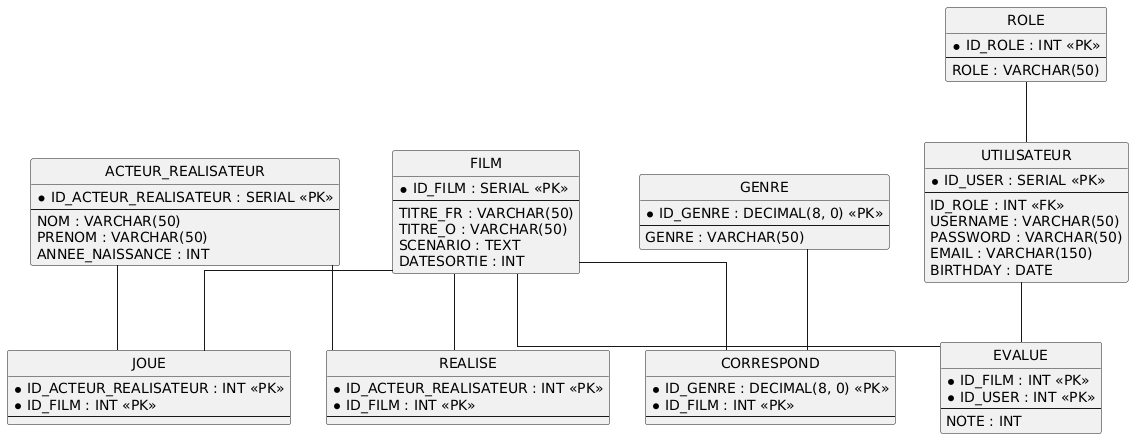

The diagram above was rendered by PlantUML. Its source (embedded in the PNG):
@startuml
hide circle
skinparam linetype ortho

entity "ACTEUR_REALISATEUR" as ACTEUR_REALISATEUR {
  * ID_ACTEUR_REALISATEUR : SERIAL <<PK>>
  --
  NOM : VARCHAR(50)
  PRENOM : VARCHAR(50)
  ANNEE_NAISSANCE : INT
}

entity "CORRESPOND" as CORRESPOND {
  * ID_GENRE : DECIMAL(8, 0) <<PK>>
  * ID_FILM : INT <<PK>>
  --
}

entity "EVALUE" as EVALUE {
  * ID_FILM : INT <<PK>>
  * ID_USER : INT <<PK>>
  --
  NOTE : INT
}

entity "FILM" as FILM {
  * ID_FILM : SERIAL <<PK>>
  --
  TITRE_FR : VARCHAR(50)
  TITRE_O : VARCHAR(50)
  SCENARIO : TEXT
  DATESORTIE : INT
}

entity "GENRE" as GENRE {
  * ID_GENRE : DECIMAL(8, 0) <<PK>>
  --
  GENRE : VARCHAR(50)
}

entity "JOUE" as JOUE {
  * ID_ACTEUR_REALISATEUR : INT <<PK>>
  * ID_FILM : INT <<PK>>
  --
}

entity "REALISE" as REALISE {
  * ID_ACTEUR_REALISATEUR : INT <<PK>>
  * ID_FILM : INT <<PK>>
  --
}

entity "ROLE" as ROLE {
  * ID_ROLE : INT <<PK>>
  --
  ROLE : VARCHAR(50)
}

entity "UTILISATEUR" as UTILISATEUR {
  * ID_USER : SERIAL <<PK>>
  --
  ID_ROLE : INT <<FK>>
  USERNAME : VARCHAR(50)
  PASSWORD : VARCHAR(50)
  EMAIL : VARCHAR(150)
  BIRTHDAY : DATE
}

GENRE -- CORRESPOND
FILM -- CORRESPOND
FILM -- EVALUE
UTILISATEUR -- EVALUE
ACTEUR_REALISATEUR -- JOUE
FILM -- JOUE
ACTEUR_REALISATEUR -- REALISE
FILM -- REALISE
ROLE -- UTILISATEUR
@enduml